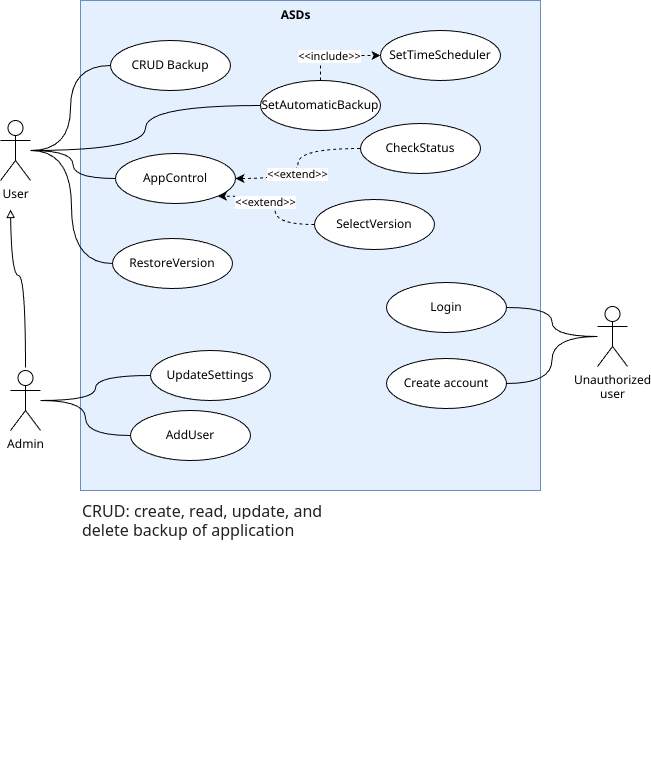

The diagram above was exported from draw.io. Its source (the exported page's mxGraphModel, read from the mxfile embedded in the PNG):
<mxGraphModel dx="999" dy="611" grid="0" gridSize="10" guides="1" tooltips="1" connect="1" arrows="1" fold="1" page="0" pageScale="1" pageWidth="827" pageHeight="1169" math="0" shadow="0">
  <root>
    <mxCell id="0" />
    <mxCell id="1" parent="0" />
    <mxCell id="7-nGlA69CREyWSuuiEG5-9" value="" style="rounded=0;whiteSpace=wrap;html=1;fillColor=#e5f0ff;strokeColor=#6c8ebf;" parent="1" vertex="1">
      <mxGeometry x="430" y="80" width="460" height="490" as="geometry" />
    </mxCell>
    <mxCell id="7-nGlA69CREyWSuuiEG5-21" style="edgeStyle=orthogonalEdgeStyle;rounded=0;orthogonalLoop=1;jettySize=auto;html=1;entryX=0;entryY=0.5;entryDx=0;entryDy=0;curved=1;endArrow=none;endFill=0;" parent="1" source="7-nGlA69CREyWSuuiEG5-1" target="7-nGlA69CREyWSuuiEG5-10" edge="1">
      <mxGeometry relative="1" as="geometry" />
    </mxCell>
    <mxCell id="7-nGlA69CREyWSuuiEG5-22" style="edgeStyle=orthogonalEdgeStyle;rounded=0;orthogonalLoop=1;jettySize=auto;html=1;endArrow=none;endFill=0;curved=1;" parent="1" source="7-nGlA69CREyWSuuiEG5-1" target="7-nGlA69CREyWSuuiEG5-17" edge="1">
      <mxGeometry relative="1" as="geometry" />
    </mxCell>
    <mxCell id="7-nGlA69CREyWSuuiEG5-24" style="edgeStyle=orthogonalEdgeStyle;rounded=0;orthogonalLoop=1;jettySize=auto;html=1;entryX=0;entryY=0.5;entryDx=0;entryDy=0;endArrow=none;endFill=0;curved=1;" parent="1" source="7-nGlA69CREyWSuuiEG5-1" target="7-nGlA69CREyWSuuiEG5-14" edge="1">
      <mxGeometry relative="1" as="geometry" />
    </mxCell>
    <mxCell id="7-nGlA69CREyWSuuiEG5-25" style="edgeStyle=orthogonalEdgeStyle;rounded=0;orthogonalLoop=1;jettySize=auto;html=1;entryX=0;entryY=0.5;entryDx=0;entryDy=0;curved=1;endArrow=none;endFill=0;" parent="1" source="7-nGlA69CREyWSuuiEG5-1" target="7-nGlA69CREyWSuuiEG5-15" edge="1">
      <mxGeometry relative="1" as="geometry" />
    </mxCell>
    <mxCell id="7-nGlA69CREyWSuuiEG5-1" value="User" style="shape=umlActor;verticalLabelPosition=bottom;verticalAlign=top;html=1;outlineConnect=0;" parent="1" vertex="1">
      <mxGeometry x="350" y="200" width="30" height="60" as="geometry" />
    </mxCell>
    <mxCell id="7-nGlA69CREyWSuuiEG5-32" style="edgeStyle=orthogonalEdgeStyle;rounded=0;orthogonalLoop=1;jettySize=auto;html=1;entryX=0;entryY=0.5;entryDx=0;entryDy=0;curved=1;endArrow=none;endFill=0;" parent="1" source="7-nGlA69CREyWSuuiEG5-6" target="7-nGlA69CREyWSuuiEG5-16" edge="1">
      <mxGeometry relative="1" as="geometry" />
    </mxCell>
    <mxCell id="7-nGlA69CREyWSuuiEG5-33" style="edgeStyle=orthogonalEdgeStyle;rounded=0;orthogonalLoop=1;jettySize=auto;html=1;exitX=0.5;exitY=0;exitDx=0;exitDy=0;exitPerimeter=0;curved=1;endArrow=block;endFill=0;" parent="1" edge="1">
      <mxGeometry relative="1" as="geometry">
        <mxPoint x="375" y="447" as="sourcePoint" />
        <mxPoint x="360" y="289" as="targetPoint" />
        <Array as="points">
          <mxPoint x="375" y="355" />
          <mxPoint x="361" y="355" />
          <mxPoint x="361" y="289" />
        </Array>
      </mxGeometry>
    </mxCell>
    <mxCell id="7-nGlA69CREyWSuuiEG5-36" style="edgeStyle=orthogonalEdgeStyle;rounded=0;orthogonalLoop=1;jettySize=auto;html=1;entryX=0;entryY=0.5;entryDx=0;entryDy=0;endArrow=none;endFill=0;curved=1;" parent="1" source="7-nGlA69CREyWSuuiEG5-6" target="7-nGlA69CREyWSuuiEG5-35" edge="1">
      <mxGeometry relative="1" as="geometry" />
    </mxCell>
    <mxCell id="7-nGlA69CREyWSuuiEG5-6" value="Admin" style="shape=umlActor;verticalLabelPosition=bottom;verticalAlign=top;html=1;outlineConnect=0;" parent="1" vertex="1">
      <mxGeometry x="360" y="450" width="30" height="60" as="geometry" />
    </mxCell>
    <mxCell id="7-nGlA69CREyWSuuiEG5-10" value="CRUD B&lt;span style=&quot;background-color: initial;&quot;&gt;ackup&lt;/span&gt;" style="ellipse;whiteSpace=wrap;html=1;" parent="1" vertex="1">
      <mxGeometry x="460" y="120" width="120" height="50" as="geometry" />
    </mxCell>
    <mxCell id="7-nGlA69CREyWSuuiEG5-27" style="edgeStyle=orthogonalEdgeStyle;rounded=0;orthogonalLoop=1;jettySize=auto;html=1;entryX=0;entryY=0.5;entryDx=0;entryDy=0;curved=1;startArrow=classic;startFill=1;endArrow=none;endFill=0;dashed=1;" parent="1" source="7-nGlA69CREyWSuuiEG5-14" target="7-nGlA69CREyWSuuiEG5-26" edge="1">
      <mxGeometry relative="1" as="geometry" />
    </mxCell>
    <mxCell id="7-nGlA69CREyWSuuiEG5-28" value="&amp;lt;&amp;lt;extend&amp;gt;&amp;gt;" style="edgeLabel;html=1;align=center;verticalAlign=middle;resizable=0;points=[];" parent="7-nGlA69CREyWSuuiEG5-27" vertex="1" connectable="0">
      <mxGeometry x="-0.1368" y="1" relative="1" as="geometry">
        <mxPoint as="offset" />
      </mxGeometry>
    </mxCell>
    <mxCell id="7-nGlA69CREyWSuuiEG5-14" value="AppControl" style="ellipse;whiteSpace=wrap;html=1;" parent="1" vertex="1">
      <mxGeometry x="465" y="233" width="120" height="50" as="geometry" />
    </mxCell>
    <mxCell id="7-nGlA69CREyWSuuiEG5-15" value="RestoreVersion" style="ellipse;whiteSpace=wrap;html=1;" parent="1" vertex="1">
      <mxGeometry x="462" y="318" width="120" height="50" as="geometry" />
    </mxCell>
    <mxCell id="7-nGlA69CREyWSuuiEG5-16" value="UpdateSettings" style="ellipse;whiteSpace=wrap;html=1;" parent="1" vertex="1">
      <mxGeometry x="500" y="430" width="120" height="50" as="geometry" />
    </mxCell>
    <mxCell id="7-nGlA69CREyWSuuiEG5-19" style="edgeStyle=orthogonalEdgeStyle;rounded=0;orthogonalLoop=1;jettySize=auto;html=1;entryX=0;entryY=0.5;entryDx=0;entryDy=0;dashed=1;" parent="1" source="7-nGlA69CREyWSuuiEG5-17" target="7-nGlA69CREyWSuuiEG5-18" edge="1">
      <mxGeometry relative="1" as="geometry" />
    </mxCell>
    <mxCell id="7-nGlA69CREyWSuuiEG5-20" value="&amp;lt;&amp;lt;include&amp;gt;&amp;gt;" style="edgeLabel;html=1;align=center;verticalAlign=middle;resizable=0;points=[];" parent="7-nGlA69CREyWSuuiEG5-19" vertex="1" connectable="0">
      <mxGeometry x="-0.2235" relative="1" as="geometry">
        <mxPoint as="offset" />
      </mxGeometry>
    </mxCell>
    <mxCell id="7-nGlA69CREyWSuuiEG5-17" value="SetAutomaticBackup" style="ellipse;whiteSpace=wrap;html=1;" parent="1" vertex="1">
      <mxGeometry x="610" y="160" width="120" height="50" as="geometry" />
    </mxCell>
    <mxCell id="7-nGlA69CREyWSuuiEG5-18" value="SetTimeScheduler" style="ellipse;whiteSpace=wrap;html=1;" parent="1" vertex="1">
      <mxGeometry x="730" y="110" width="120" height="50" as="geometry" />
    </mxCell>
    <mxCell id="7-nGlA69CREyWSuuiEG5-26" value="CheckStatus" style="ellipse;whiteSpace=wrap;html=1;" parent="1" vertex="1">
      <mxGeometry x="710" y="203" width="120" height="50" as="geometry" />
    </mxCell>
    <mxCell id="7-nGlA69CREyWSuuiEG5-30" style="edgeStyle=orthogonalEdgeStyle;rounded=0;orthogonalLoop=1;jettySize=auto;html=1;entryX=1;entryY=1;entryDx=0;entryDy=0;curved=1;dashed=1;" parent="1" source="7-nGlA69CREyWSuuiEG5-29" target="7-nGlA69CREyWSuuiEG5-14" edge="1">
      <mxGeometry relative="1" as="geometry" />
    </mxCell>
    <mxCell id="7-nGlA69CREyWSuuiEG5-31" value="&amp;lt;&amp;lt;extend&amp;gt;&amp;gt;" style="edgeLabel;html=1;align=center;verticalAlign=middle;resizable=0;points=[];" parent="7-nGlA69CREyWSuuiEG5-30" vertex="1" connectable="0">
      <mxGeometry x="0.2482" y="6" relative="1" as="geometry">
        <mxPoint as="offset" />
      </mxGeometry>
    </mxCell>
    <mxCell id="7-nGlA69CREyWSuuiEG5-29" value="SelectVersion" style="ellipse;whiteSpace=wrap;html=1;" parent="1" vertex="1">
      <mxGeometry x="664" y="279" width="120" height="50" as="geometry" />
    </mxCell>
    <mxCell id="7-nGlA69CREyWSuuiEG5-34" value="&lt;b&gt;ASDs&lt;/b&gt;" style="text;html=1;align=center;verticalAlign=middle;resizable=0;points=[];autosize=1;strokeColor=none;fillColor=none;" parent="1" vertex="1">
      <mxGeometry x="620" y="82" width="50" height="26" as="geometry" />
    </mxCell>
    <mxCell id="7-nGlA69CREyWSuuiEG5-35" value="AddUser" style="ellipse;whiteSpace=wrap;html=1;" parent="1" vertex="1">
      <mxGeometry x="480" y="490" width="120" height="50" as="geometry" />
    </mxCell>
    <mxCell id="OpT44ivr1itjYhDXKM9Q-1" value="&lt;span style=&quot;color: rgb(32, 33, 34); font-family: sans-serif; font-size: 16px; font-style: normal; font-variant-ligatures: normal; font-variant-caps: normal; letter-spacing: normal; orphans: 2; text-align: start; text-indent: 0px; text-transform: none; widows: 2; word-spacing: 0px; -webkit-text-stroke-width: 0px; white-space: normal; background-color: rgb(255, 255, 255); text-decoration-thickness: initial; text-decoration-style: initial; text-decoration-color: initial;&quot;&gt;CRUD:&amp;nbsp;create, read, update, and delete&amp;nbsp;backup of application&lt;/span&gt;&lt;div&gt;&lt;font face=&quot;sans-serif&quot; color=&quot;#202122&quot;&gt;&lt;span style=&quot;font-size: 16px;&quot;&gt;&lt;br&gt;&lt;/span&gt;&lt;/font&gt;&lt;/div&gt;&lt;div&gt;&lt;font face=&quot;sans-serif&quot; color=&quot;#202122&quot;&gt;&lt;span style=&quot;font-size: 16px;&quot;&gt;&lt;br&gt;&lt;/span&gt;&lt;/font&gt;&lt;div&gt;&lt;span style=&quot;color: rgb(32, 33, 34); font-family: sans-serif; font-size: 16px; font-style: normal; font-variant-ligatures: normal; font-variant-caps: normal; letter-spacing: normal; orphans: 2; text-align: start; text-indent: 0px; text-transform: none; widows: 2; word-spacing: 0px; -webkit-text-stroke-width: 0px; white-space: normal; background-color: rgb(255, 255, 255); text-decoration-thickness: initial; text-decoration-style: initial; text-decoration-color: initial;&quot;&gt;&lt;br&gt;&lt;/span&gt;&lt;/div&gt;&lt;div&gt;&lt;b style=&quot;color: rgb(32, 33, 34); font-family: sans-serif; font-size: 16px; font-style: normal; font-variant-ligatures: normal; font-variant-caps: normal; letter-spacing: normal; orphans: 2; text-align: start; text-indent: 0px; text-transform: none; widows: 2; word-spacing: 0px; -webkit-text-stroke-width: 0px; white-space: normal; background-color: rgb(255, 255, 255); text-decoration-thickness: initial; text-decoration-style: initial; text-decoration-color: initial;&quot;&gt;&lt;br&gt;&lt;/b&gt;&lt;/div&gt;&lt;/div&gt;" style="text;whiteSpace=wrap;html=1;" parent="1" vertex="1">
      <mxGeometry x="430" y="575" width="329" height="276.29" as="geometry" />
    </mxCell>
    <mxCell id="K7xf-FcPWN6fgvW8ipGl-7" style="edgeStyle=orthogonalEdgeStyle;rounded=0;orthogonalLoop=1;jettySize=auto;html=1;entryX=1;entryY=0.5;entryDx=0;entryDy=0;endArrow=none;endFill=0;curved=1;" parent="1" source="K7xf-FcPWN6fgvW8ipGl-1" target="K7xf-FcPWN6fgvW8ipGl-4" edge="1">
      <mxGeometry relative="1" as="geometry" />
    </mxCell>
    <mxCell id="K7xf-FcPWN6fgvW8ipGl-8" style="edgeStyle=orthogonalEdgeStyle;rounded=0;orthogonalLoop=1;jettySize=auto;html=1;entryX=1;entryY=0.5;entryDx=0;entryDy=0;endArrow=none;endFill=0;curved=1;" parent="1" source="K7xf-FcPWN6fgvW8ipGl-1" target="K7xf-FcPWN6fgvW8ipGl-5" edge="1">
      <mxGeometry relative="1" as="geometry" />
    </mxCell>
    <mxCell id="K7xf-FcPWN6fgvW8ipGl-1" value="Unauthorized&lt;div&gt;user&lt;/div&gt;" style="shape=umlActor;verticalLabelPosition=bottom;verticalAlign=top;html=1;outlineConnect=0;" parent="1" vertex="1">
      <mxGeometry x="947" y="386" width="30" height="60" as="geometry" />
    </mxCell>
    <mxCell id="K7xf-FcPWN6fgvW8ipGl-4" value="Login" style="ellipse;whiteSpace=wrap;html=1;" parent="1" vertex="1">
      <mxGeometry x="736" y="362" width="120" height="50" as="geometry" />
    </mxCell>
    <mxCell id="K7xf-FcPWN6fgvW8ipGl-5" value="Create account" style="ellipse;whiteSpace=wrap;html=1;" parent="1" vertex="1">
      <mxGeometry x="736" y="438" width="120" height="50" as="geometry" />
    </mxCell>
  </root>
</mxGraphModel>